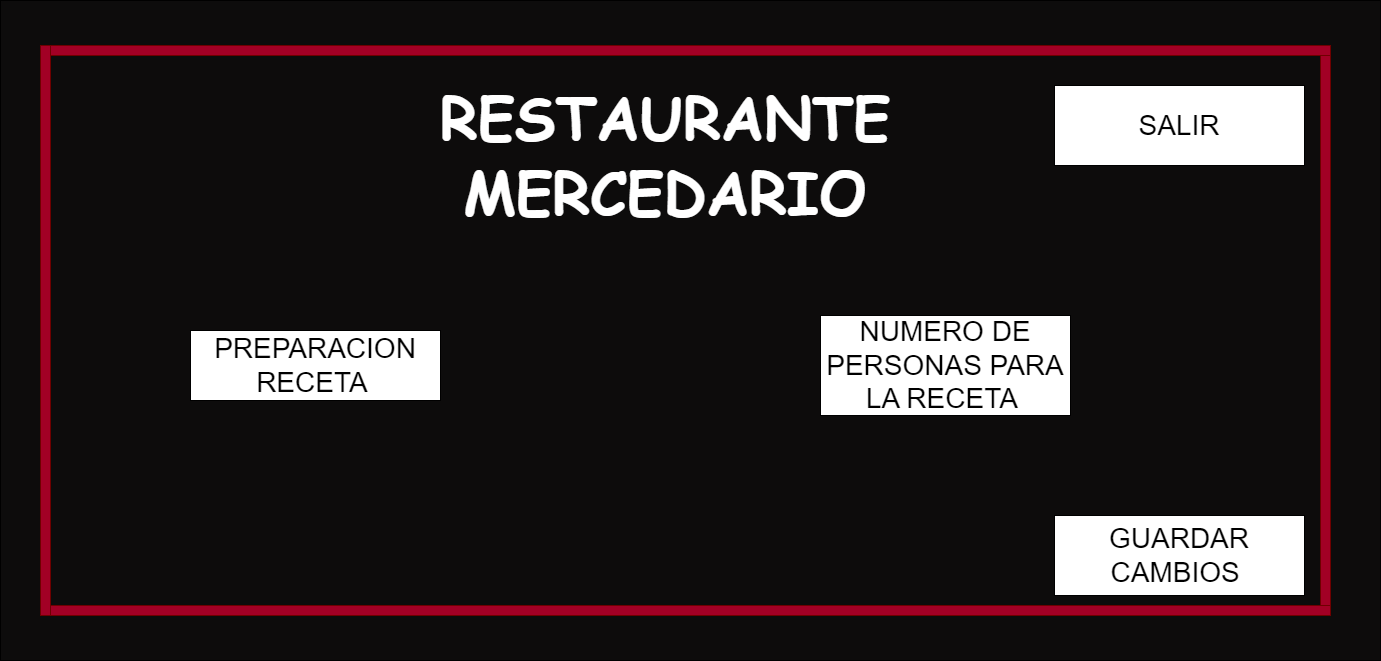

The diagram above was exported from draw.io. Its source (the exported page's mxGraphModel, read from the mxfile embedded in the PNG):
<mxGraphModel dx="2645" dy="2105" grid="1" gridSize="10" guides="1" tooltips="1" connect="1" arrows="1" fold="1" page="1" pageScale="1" pageWidth="827" pageHeight="1169" math="0" shadow="0">
  <root>
    <mxCell id="A7jk9alVISPLziVMmh64-0" />
    <mxCell id="A7jk9alVISPLziVMmh64-1" parent="A7jk9alVISPLziVMmh64-0" />
    <mxCell id="A7jk9alVISPLziVMmh64-2" value="" style="rounded=0;whiteSpace=wrap;html=1;fillColor=#0d0c0c;" parent="A7jk9alVISPLziVMmh64-1" vertex="1">
      <mxGeometry x="-640" y="-125" width="1380" height="660" as="geometry" />
    </mxCell>
    <mxCell id="A7jk9alVISPLziVMmh64-3" value="" style="verticalLabelPosition=bottom;verticalAlign=top;html=1;shape=mxgraph.basic.rect;fillColor2=none;strokeWidth=1;size=20;indent=5;fillColor=#a20025;fontColor=#ffffff;strokeColor=#6F0000;" parent="A7jk9alVISPLziVMmh64-1" vertex="1">
      <mxGeometry x="-590" y="-80" width="1280" height="10" as="geometry" />
    </mxCell>
    <mxCell id="A7jk9alVISPLziVMmh64-4" value="" style="verticalLabelPosition=bottom;verticalAlign=top;html=1;shape=mxgraph.basic.rect;fillColor2=none;strokeWidth=1;size=20;indent=5;fillColor=#a20025;fontColor=#ffffff;strokeColor=#6F0000;" parent="A7jk9alVISPLziVMmh64-1" vertex="1">
      <mxGeometry x="-600" y="480" width="1290" height="10" as="geometry" />
    </mxCell>
    <mxCell id="A7jk9alVISPLziVMmh64-5" value="" style="verticalLabelPosition=bottom;verticalAlign=top;html=1;shape=mxgraph.basic.rect;fillColor2=none;strokeWidth=1;size=20;indent=100;fillColor=#a20025;fontColor=#ffffff;strokeColor=#6F0000;" parent="A7jk9alVISPLziVMmh64-1" vertex="1">
      <mxGeometry x="-600" y="-80" width="10" height="570" as="geometry" />
    </mxCell>
    <mxCell id="A7jk9alVISPLziVMmh64-6" value="" style="verticalLabelPosition=bottom;verticalAlign=top;html=1;shape=mxgraph.basic.rect;fillColor2=none;strokeWidth=1;size=20;indent=100;fillColor=#a20025;fontColor=#ffffff;strokeColor=#6F0000;" parent="A7jk9alVISPLziVMmh64-1" vertex="1">
      <mxGeometry x="680" y="-70" width="10" height="550" as="geometry" />
    </mxCell>
    <mxCell id="A7jk9alVISPLziVMmh64-7" value="&lt;font color=&quot;#ffffff&quot;&gt;&lt;span style=&quot;font-size: 59px;&quot;&gt;&lt;font face=&quot;Comic Sans MS&quot;&gt;&lt;b&gt;RESTAURANTE MERCEDARIO&lt;/b&gt;&lt;/font&gt;&lt;/span&gt;&lt;/font&gt;" style="text;html=1;strokeColor=none;fillColor=none;align=center;verticalAlign=middle;whiteSpace=wrap;rounded=0;" parent="A7jk9alVISPLziVMmh64-1" vertex="1">
      <mxGeometry x="-170" y="-40" width="390" height="140" as="geometry" />
    </mxCell>
    <mxCell id="A7jk9alVISPLziVMmh64-8" value="&lt;font style=&quot;font-size: 28px;&quot;&gt;PREPARACION RECETA&amp;nbsp;&lt;/font&gt;" style="rounded=0;whiteSpace=wrap;html=1;" parent="A7jk9alVISPLziVMmh64-1" vertex="1">
      <mxGeometry x="-450" y="205" width="250" height="70" as="geometry" />
    </mxCell>
    <mxCell id="A7jk9alVISPLziVMmh64-9" value="&lt;font style=&quot;font-size: 28px;&quot;&gt;NUMERO DE PERSONAS PARA LA RECETA&amp;nbsp;&lt;/font&gt;" style="rounded=0;whiteSpace=wrap;html=1;" parent="A7jk9alVISPLziVMmh64-1" vertex="1">
      <mxGeometry x="180" y="190" width="250" height="100" as="geometry" />
    </mxCell>
    <mxCell id="A7jk9alVISPLziVMmh64-10" value="&lt;font style=&quot;font-size: 28px;&quot;&gt;SALIR&lt;/font&gt;" style="rounded=0;whiteSpace=wrap;html=1;" parent="A7jk9alVISPLziVMmh64-1" vertex="1">
      <mxGeometry x="414" y="-40" width="250" height="80" as="geometry" />
    </mxCell>
    <mxCell id="A7jk9alVISPLziVMmh64-11" value="&lt;span style=&quot;font-size: 28px;&quot;&gt;GUARDAR CAMBIOS&amp;nbsp;&lt;br&gt;&lt;/span&gt;" style="text;html=1;strokeColor=none;fillColor=none;align=center;verticalAlign=middle;whiteSpace=wrap;rounded=0;strokeWidth=4;" parent="A7jk9alVISPLziVMmh64-1" vertex="1">
      <mxGeometry x="490" y="410" width="50" height="30" as="geometry" />
    </mxCell>
    <mxCell id="A7jk9alVISPLziVMmh64-12" value="" style="rounded=0;whiteSpace=wrap;html=1;" parent="A7jk9alVISPLziVMmh64-1" vertex="1">
      <mxGeometry x="414" y="390" width="250" height="80" as="geometry" />
    </mxCell>
    <mxCell id="A7jk9alVISPLziVMmh64-13" value="&lt;span style=&quot;font-size: 28px;&quot;&gt;GUARDAR CAMBIOS&amp;nbsp;&lt;br&gt;&lt;/span&gt;" style="text;html=1;strokeColor=none;fillColor=none;align=center;verticalAlign=middle;whiteSpace=wrap;rounded=0;strokeWidth=4;" parent="A7jk9alVISPLziVMmh64-1" vertex="1">
      <mxGeometry x="514" y="415" width="50" height="30" as="geometry" />
    </mxCell>
  </root>
</mxGraphModel>